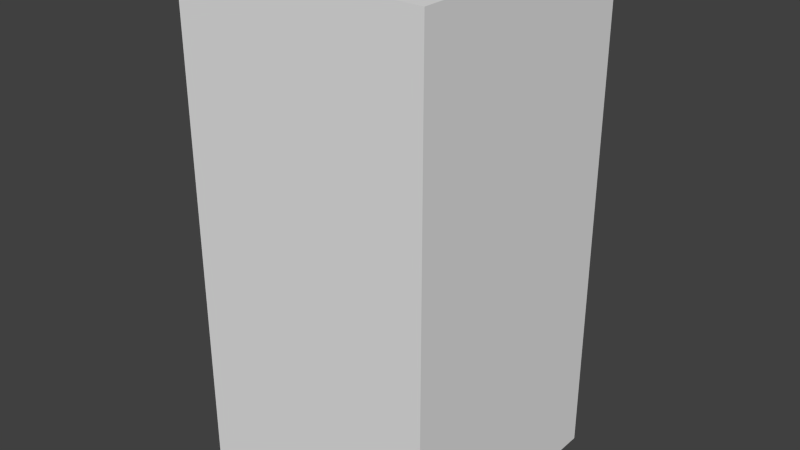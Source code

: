# Source: greenFlagSix.blend  (saved by Blender 2.68.0; exported with 4.5.12 LTS)
import bpy
from mathutils import Matrix  # noqa: F401  (used for matrix-valued properties, if any)

bpy.ops.wm.read_factory_settings(use_empty=True)
scene = bpy.context.scene
scene.name = 'Scene'

# ---- collections
col_collection_1 = bpy.data.collections.new('Collection 1'); scene.collection.children.link(col_collection_1)

# ---- world
world_world = bpy.data.worlds.new('World'); scene.world = world_world
world_world.color = (0.05088, 0.05088, 0.05088)
world_world.use_sun_shadow = False
world_world.sun_shadow_jitter_overblur = 0.0
world_world.cycles.sampling_method = 'MANUAL'
world_world.cycles.sample_map_resolution = 256

# ---- meshes
me_greenflagsix = bpy.data.meshes.new('greenFlagSix')
me_greenflagsix.from_pydata([(-0.5, -0.5, -1.0), (-0.5, 0.5, -1.0), (0.5, 0.5, -1.0), (0.5, -0.5, -1.0), (-0.5, -0.5, 1.0), (-0.5, 0.5, 1.0), (0.5, 0.5, 1.0), (0.5, -0.5, 1.0)], [], [(4, 5, 1, 0), (5, 6, 2, 1), (6, 7, 3, 2), (7, 4, 0, 3), (0, 1, 2, 3), (7, 6, 5, 4)])
me_greenflagsix.use_remesh_preserve_volume = False
me_greenflagsix.use_remesh_preserve_attributes = False
me_greenflagsix.use_mirror_vertex_groups = False
me_greenflagsix.update()

# ---- objects
ob_greenflagsix = bpy.data.objects.new('greenFlagSix', me_greenflagsix)

# ---- transforms, parenting, visibility, modifiers, constraints
ob_greenflagsix.location = (0.0, 0.0, 0.0)
ob_greenflagsix.lineart.crease_threshold = 0.0

# ---- collection membership
col_collection_1.objects.link(ob_greenflagsix)

# ---- scene / render settings (as saved in the file)
scene.frame_start = 1; scene.frame_end = 250; scene.frame_set(1)
scene.render.engine = 'BLENDER_EEVEE_NEXT'
scene.render.image_settings.color_mode = 'RGB'
scene.render.image_settings.compression = 90
scene.render.resolution_percentage = 50
scene.render.dither_intensity = 0.0
scene.cycles.use_denoising = False
scene.cycles.samples = 10
scene.cycles.sampling_pattern = 'TABULATED_SOBOL'
scene.cycles.light_sampling_threshold = 0.0
scene.cycles.use_adaptive_sampling = False
scene.cycles.use_light_tree = False
scene.cycles.blur_glossy = 0.0
scene.cycles.volume_bounces = 1
scene.cycles.pixel_filter_type = 'GAUSSIAN'
scene.cycles.sample_clamp_indirect = 0.0
scene.view_settings.view_transform = 'Standard'
bpy.context.view_layer.update()

# ---- added for rendering (the .blend has no active camera and no usable light): camera, sun
cam_auto = bpy.data.cameras.new('AutoCamera')
cam_auto.lens = 50.0
cam_auto.sensor_width = 36.0
cam_auto.clip_end = 1000.0
ob_auto_camera = bpy.data.objects.new('AutoCamera', cam_auto)
scene.collection.objects.link(ob_auto_camera)
ob_auto_camera.location = (2.26633, -2.71959, 1.81306)
ob_auto_camera.rotation_euler = (1.09748, -7.21219e-08, 0.694738)
scene.camera = ob_auto_camera
light_auto_sun = bpy.data.lights.new('AutoSun', 'SUN')
light_auto_sun.energy = 3.0
light_auto_sun.angle = 0.0523599
ob_auto_sun = bpy.data.objects.new('AutoSun', light_auto_sun)
scene.collection.objects.link(ob_auto_sun)
ob_auto_sun.rotation_euler = (0.872665, 0.174533, 0.523599)
bpy.context.view_layer.update()
